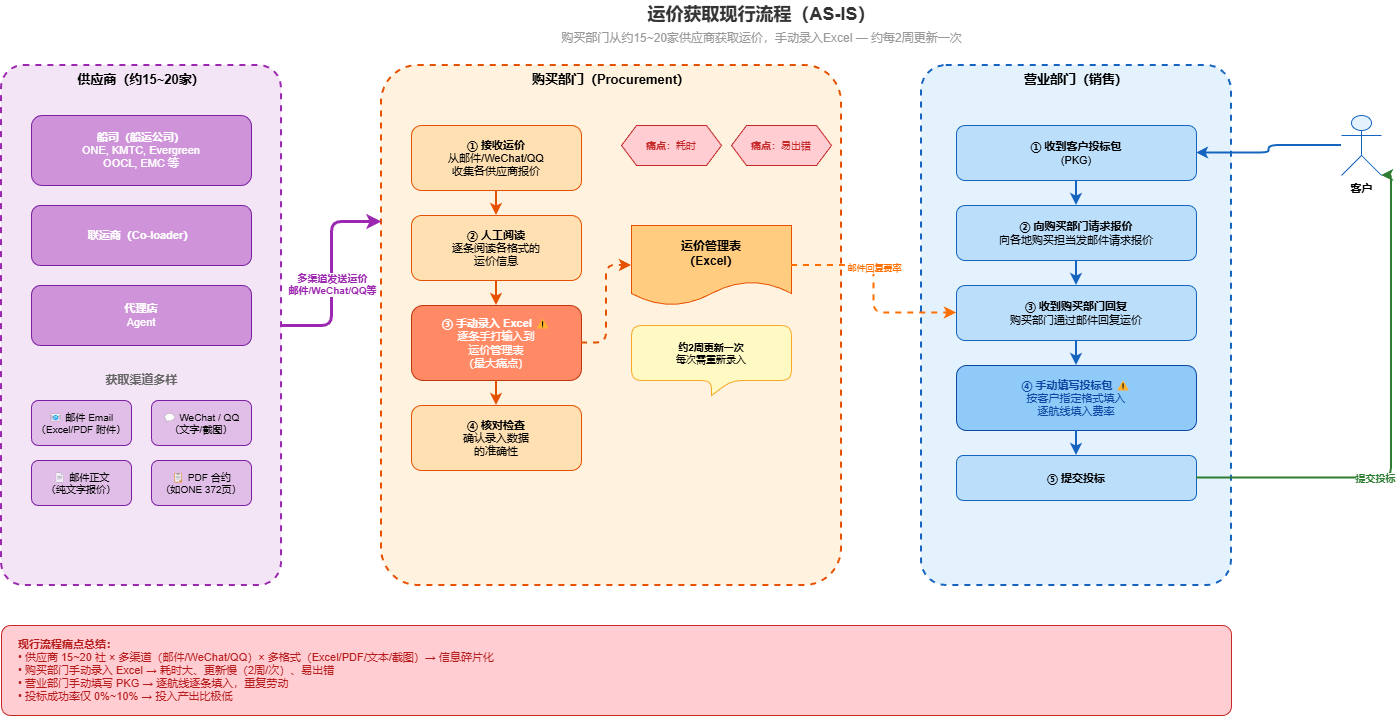

The diagram above was exported from draw.io. Its source (the exported page's mxGraphModel, read from the mxfile embedded in the PNG):
<mxGraphModel dx="1554" dy="913" grid="1" gridSize="10" guides="1" tooltips="1" connect="1" arrows="1" fold="1" page="1" pageScale="1" pageWidth="1600" pageHeight="1000" math="0" shadow="0">
  <root>
    <mxCell id="0" />
    <mxCell id="1" parent="0" />
    <mxCell id="t1" parent="1" style="text;html=1;align=center;verticalAlign=middle;resizable=0;points=[];autosize=1;strokeColor=none;fillColor=none;fontSize=18;fontStyle=1;" value="&lt;font color=&quot;#333&quot;&gt;运价获取现行流程（AS-IS）&lt;/font&gt;&lt;br&gt;&lt;font style=&quot;font-size:12px;font-weight:normal;&quot; color=&quot;#999&quot;&gt;购买部门从约15~20家供应商获取运价，手动录入Excel — 约每2周更新一次&lt;/font&gt;" vertex="1">
      <mxGeometry height="50" width="1000" x="300" y="15" as="geometry" />
    </mxCell>
    <mxCell id="supplier_box" parent="1" style="rounded=1;whiteSpace=wrap;html=1;fillColor=#F3E5F5;strokeColor=#9C27B0;strokeWidth=2;dashed=1;verticalAlign=top;fontSize=13;fontStyle=1;arcSize=8;" value="供应商（约15~20家）" vertex="1">
      <mxGeometry height="520" width="280" x="40" y="80" as="geometry" />
    </mxCell>
    <mxCell id="s1" parent="1" style="rounded=1;whiteSpace=wrap;html=1;fillColor=#CE93D8;strokeColor=#7B1FA2;fontSize=11;fontColor=#fff;" value="&lt;b&gt;船司（船运公司）&lt;/b&gt;&lt;br&gt;ONE, KMTC, Evergreen&lt;br&gt;OOCL, EMC 等" vertex="1">
      <mxGeometry height="70" width="220" x="70" y="130" as="geometry" />
    </mxCell>
    <mxCell id="s2" parent="1" style="rounded=1;whiteSpace=wrap;html=1;fillColor=#CE93D8;strokeColor=#7B1FA2;fontSize=11;fontColor=#fff;" value="&lt;b&gt;联运商（Co-loader）&lt;/b&gt;" vertex="1">
      <mxGeometry height="60" width="220" x="70" y="220" as="geometry" />
    </mxCell>
    <mxCell id="s3" parent="1" style="rounded=1;whiteSpace=wrap;html=1;fillColor=#CE93D8;strokeColor=#7B1FA2;fontSize=11;fontColor=#fff;" value="&lt;b&gt;代理店&lt;/b&gt;&lt;br&gt;Agent" vertex="1">
      <mxGeometry height="60" width="220" x="70" y="300" as="geometry" />
    </mxCell>
    <mxCell id="ch_title" parent="1" style="text;html=1;align=center;verticalAlign=middle;strokeColor=none;fillColor=none;fontSize=12;fontStyle=1;fontColor=#666;" value="获取渠道多样" vertex="1">
      <mxGeometry height="30" width="220" x="70" y="380" as="geometry" />
    </mxCell>
    <mxCell id="ch1" parent="1" style="rounded=1;whiteSpace=wrap;html=1;fillColor=#E1BEE7;strokeColor=#7B1FA2;fontSize=10;" value="📧 邮件 Email&lt;br&gt;（Excel/PDF 附件）" vertex="1">
      <mxGeometry height="45" width="100" x="70" y="415" as="geometry" />
    </mxCell>
    <mxCell id="ch2" parent="1" style="rounded=1;whiteSpace=wrap;html=1;fillColor=#E1BEE7;strokeColor=#7B1FA2;fontSize=10;" value="💬 WeChat / QQ&lt;br&gt;（文字/截图）" vertex="1">
      <mxGeometry height="45" width="100" x="190" y="415" as="geometry" />
    </mxCell>
    <mxCell id="ch3" parent="1" style="rounded=1;whiteSpace=wrap;html=1;fillColor=#E1BEE7;strokeColor=#7B1FA2;fontSize=10;" value="📄 邮件正文&lt;br&gt;（纯文字报价）" vertex="1">
      <mxGeometry height="45" width="100" x="70" y="475" as="geometry" />
    </mxCell>
    <mxCell id="ch4" parent="1" style="rounded=1;whiteSpace=wrap;html=1;fillColor=#E1BEE7;strokeColor=#7B1FA2;fontSize=10;" value="📋 PDF 合约&lt;br&gt;（如ONE 372页）" vertex="1">
      <mxGeometry height="45" width="100" x="190" y="475" as="geometry" />
    </mxCell>
    <mxCell id="proc_box" parent="1" style="rounded=1;whiteSpace=wrap;html=1;fillColor=#FFF3E0;strokeColor=#E65100;strokeWidth=2;dashed=1;verticalAlign=top;fontSize=13;fontStyle=1;arcSize=8;" value="购买部门（Procurement）" vertex="1">
      <mxGeometry height="520" width="460" x="420" y="80" as="geometry" />
    </mxCell>
    <mxCell id="e_s_p" edge="1" parent="1" source="supplier_box" style="edgeStyle=orthogonalEdgeStyle;rounded=1;strokeColor=#9C27B0;strokeWidth=3;exitX=1;exitY=0.5;entryX=0;entryY=0.3;" target="proc_box">
      <mxGeometry relative="1" as="geometry" />
    </mxCell>
    <mxCell id="e_s_p_label" connectable="0" parent="e_s_p" style="edgeLabel;html=1;align=center;verticalAlign=middle;fontSize=10;fontColor=#9C27B0;fontStyle=1;" value="多渠道发送运价&lt;br&gt;邮件/WeChat/QQ等" vertex="1">
      <mxGeometry relative="1" x="-0.1" as="geometry">
        <mxPoint as="offset" />
      </mxGeometry>
    </mxCell>
    <mxCell id="p1" parent="1" style="rounded=1;whiteSpace=wrap;html=1;fillColor=#FFE0B2;strokeColor=#E65100;fontSize=11;arcSize=15;" value="&lt;b&gt;① 接收运价&lt;/b&gt;&lt;br&gt;从邮件/WeChat/QQ&lt;br&gt;收集各供应商报价" vertex="1">
      <mxGeometry height="65" width="170" x="450" y="140" as="geometry" />
    </mxCell>
    <mxCell id="p2" parent="1" style="rounded=1;whiteSpace=wrap;html=1;fillColor=#FFE0B2;strokeColor=#E65100;fontSize=11;arcSize=15;" value="&lt;b&gt;② 人工阅读&lt;/b&gt;&lt;br&gt;逐条阅读各格式的&lt;br&gt;运价信息" vertex="1">
      <mxGeometry height="65" width="170" x="450" y="230" as="geometry" />
    </mxCell>
    <mxCell id="p3" parent="1" style="rounded=1;whiteSpace=wrap;html=1;fillColor=#FF8A65;strokeColor=#BF360C;fontSize=11;arcSize=15;fontColor=#fff;" value="&lt;b&gt;③ 手动录入 Excel ⚠&lt;/b&gt;&lt;br&gt;逐条手打输入到&lt;br&gt;运价管理表&lt;br&gt;（最大痛点）" vertex="1">
      <mxGeometry height="75" width="170" x="450" y="320" as="geometry" />
    </mxCell>
    <mxCell id="p4" parent="1" style="rounded=1;whiteSpace=wrap;html=1;fillColor=#FFE0B2;strokeColor=#E65100;fontSize=11;arcSize=15;" value="&lt;b&gt;④ 核对检查&lt;/b&gt;&lt;br&gt;确认录入数据&lt;br&gt;的准确性" vertex="1">
      <mxGeometry height="65" width="170" x="450" y="420" as="geometry" />
    </mxCell>
    <mxCell id="ep12" edge="1" parent="1" source="p1" style="edgeStyle=orthogonalEdgeStyle;rounded=1;strokeColor=#E65100;strokeWidth=2;" target="p2">
      <mxGeometry relative="1" as="geometry" />
    </mxCell>
    <mxCell id="ep23" edge="1" parent="1" source="p2" style="edgeStyle=orthogonalEdgeStyle;rounded=1;strokeColor=#E65100;strokeWidth=2;" target="p3">
      <mxGeometry relative="1" as="geometry" />
    </mxCell>
    <mxCell id="ep34" edge="1" parent="1" source="p3" style="edgeStyle=orthogonalEdgeStyle;rounded=1;strokeColor=#E65100;strokeWidth=2;" target="p4">
      <mxGeometry relative="1" as="geometry" />
    </mxCell>
    <mxCell id="excel_master" parent="1" style="shape=document;whiteSpace=wrap;html=1;boundedLbl=1;backgroundOutline=1;fillColor=#FFCC80;strokeColor=#E65100;fontSize=12;fontStyle=1;" value="运价管理表&lt;br&gt;（Excel）" vertex="1">
      <mxGeometry height="80" width="160" x="670" y="240" as="geometry" />
    </mxCell>
    <mxCell id="ep3x" edge="1" parent="1" source="p3" style="edgeStyle=orthogonalEdgeStyle;rounded=1;strokeColor=#E65100;strokeWidth=2;dashed=1;" target="excel_master">
      <mxGeometry relative="1" as="geometry" />
    </mxCell>
    <mxCell id="cycle_note" parent="1" style="shape=callout;whiteSpace=wrap;html=1;perimeter=calloutPerimeter;size=15;position=0.5;base=20;fillColor=#FFF9C4;strokeColor=#F9A825;fontSize=10;rounded=1;" value="&lt;b&gt;约2周更新一次&lt;/b&gt;&lt;br&gt;每次需重新录入" vertex="1">
      <mxGeometry height="70" width="160" x="670" y="340" as="geometry" />
    </mxCell>
    <mxCell id="pain1" parent="1" style="shape=hexagon;perimeter=hexagonPerimeter2;whiteSpace=wrap;html=1;fixedSize=1;size=15;fillColor=#FFCDD2;strokeColor=#C62828;fontSize=10;fontColor=#C62828;" value="&lt;b&gt;痛点&lt;/b&gt;：耗时" vertex="1">
      <mxGeometry height="40" width="100" x="660" y="140" as="geometry" />
    </mxCell>
    <mxCell id="pain2" parent="1" style="shape=hexagon;perimeter=hexagonPerimeter2;whiteSpace=wrap;html=1;fixedSize=1;size=15;fillColor=#FFCDD2;strokeColor=#C62828;fontSize=10;fontColor=#C62828;" value="&lt;b&gt;痛点&lt;/b&gt;：易出错" vertex="1">
      <mxGeometry height="40" width="100" x="770" y="140" as="geometry" />
    </mxCell>
    <mxCell id="sales_box" parent="1" style="rounded=1;whiteSpace=wrap;html=1;fillColor=#E3F2FD;strokeColor=#1565C0;strokeWidth=2;dashed=1;verticalAlign=top;fontSize=13;fontStyle=1;arcSize=8;" value="营业部门（销售）" vertex="1">
      <mxGeometry height="520" width="310" x="960" y="80" as="geometry" />
    </mxCell>
    <mxCell id="sa1" parent="1" style="rounded=1;whiteSpace=wrap;html=1;fillColor=#BBDEFB;strokeColor=#1565C0;fontSize=11;arcSize=15;" value="&lt;b&gt;① 收到客户投标包&lt;/b&gt;&lt;br&gt;(PKG)" vertex="1">
      <mxGeometry height="55" width="240" x="995" y="140" as="geometry" />
    </mxCell>
    <mxCell id="sa2" parent="1" style="rounded=1;whiteSpace=wrap;html=1;fillColor=#BBDEFB;strokeColor=#1565C0;fontSize=11;arcSize=15;" value="&lt;b&gt;② 向购买部门请求报价&lt;/b&gt;&lt;br&gt;向各地购买担当发邮件请求报价" vertex="1">
      <mxGeometry height="55" width="240" x="995" y="220" as="geometry" />
    </mxCell>
    <mxCell id="sa3" parent="1" style="rounded=1;whiteSpace=wrap;html=1;fillColor=#BBDEFB;strokeColor=#1565C0;fontSize=11;arcSize=15;" value="&lt;b&gt;③ 收到购买部门回复&lt;/b&gt;&lt;br&gt;购买部门通过邮件回复运价" vertex="1">
      <mxGeometry height="55" width="240" x="995" y="300" as="geometry" />
    </mxCell>
    <mxCell id="sa4" parent="1" style="rounded=1;whiteSpace=wrap;html=1;fillColor=#90CAF9;strokeColor=#0D47A1;fontSize=11;arcSize=15;fontColor=#0D47A1;" value="&lt;b&gt;④ 手动填写投标包 ⚠&lt;/b&gt;&lt;br&gt;按客户指定格式填入&lt;br&gt;逐航线填入费率" vertex="1">
      <mxGeometry height="65" width="240" x="995" y="380" as="geometry" />
    </mxCell>
    <mxCell id="sa5" parent="1" style="rounded=1;whiteSpace=wrap;html=1;fillColor=#BBDEFB;strokeColor=#1565C0;fontSize=11;arcSize=15;" value="&lt;b&gt;⑤ 提交投标&lt;/b&gt;" vertex="1">
      <mxGeometry height="45" width="240" x="995" y="470" as="geometry" />
    </mxCell>
    <mxCell id="esa12" edge="1" parent="1" source="sa1" style="edgeStyle=orthogonalEdgeStyle;rounded=1;strokeColor=#1565C0;strokeWidth=2;" target="sa2">
      <mxGeometry relative="1" as="geometry" />
    </mxCell>
    <mxCell id="esa23" edge="1" parent="1" source="sa2" style="edgeStyle=orthogonalEdgeStyle;rounded=1;strokeColor=#1565C0;strokeWidth=2;" target="sa3">
      <mxGeometry relative="1" as="geometry" />
    </mxCell>
    <mxCell id="esa34" edge="1" parent="1" source="sa3" style="edgeStyle=orthogonalEdgeStyle;rounded=1;strokeColor=#1565C0;strokeWidth=2;" target="sa4">
      <mxGeometry relative="1" as="geometry" />
    </mxCell>
    <mxCell id="esa45" edge="1" parent="1" source="sa4" style="edgeStyle=orthogonalEdgeStyle;rounded=1;strokeColor=#1565C0;strokeWidth=2;" target="sa5">
      <mxGeometry relative="1" as="geometry" />
    </mxCell>
    <mxCell id="e_proc_sales" edge="1" parent="1" source="excel_master" style="edgeStyle=orthogonalEdgeStyle;rounded=1;strokeColor=#FF6F00;strokeWidth=2;dashed=1;exitX=1;exitY=0.5;entryX=0;entryY=0.5;" target="sa3">
      <mxGeometry relative="1" as="geometry" />
    </mxCell>
    <mxCell id="e_proc_sales_label" connectable="0" parent="e_proc_sales" style="edgeLabel;html=1;align=center;verticalAlign=middle;fontSize=9;fontColor=#FF6F00;" value="邮件回复费率" vertex="1">
      <mxGeometry relative="1" x="-0.2" as="geometry">
        <mxPoint as="offset" />
      </mxGeometry>
    </mxCell>
    <mxCell id="customer" parent="1" style="shape=umlActor;verticalLabelPosition=bottom;verticalAlign=top;html=1;outlineConnect=0;fillColor=#E3F2FD;strokeColor=#1565C0;fontSize=11;" value="&lt;b&gt;客户&lt;/b&gt;" vertex="1">
      <mxGeometry height="60" width="40" x="1380" y="130" as="geometry" />
    </mxCell>
    <mxCell id="e_cust_sa" edge="1" parent="1" source="customer" style="edgeStyle=orthogonalEdgeStyle;rounded=1;strokeColor=#1565C0;strokeWidth=2;" target="sa1">
      <mxGeometry relative="1" as="geometry" />
    </mxCell>
    <mxCell id="e_sa_cust" edge="1" parent="1" source="sa5" style="edgeStyle=orthogonalEdgeStyle;rounded=1;strokeColor=#2E7D32;strokeWidth=2;exitX=1;exitY=0.5;entryX=1;entryY=1;" target="customer">
      <mxGeometry relative="1" as="geometry">
        <Array as="points">
          <mxPoint x="1430" y="493" />
          <mxPoint x="1430" y="190" />
        </Array>
      </mxGeometry>
    </mxCell>
    <mxCell id="e_sa_cust_label" connectable="0" parent="e_sa_cust" style="edgeLabel;html=1;align=center;verticalAlign=middle;fontSize=10;fontColor=#2E7D32;fontStyle=1;" value="提交投标" vertex="1">
      <mxGeometry relative="1" x="-0.3" as="geometry">
        <mxPoint as="offset" />
      </mxGeometry>
    </mxCell>
    <mxCell id="summary" parent="1" style="rounded=1;whiteSpace=wrap;html=1;fillColor=#FFCDD2;strokeColor=#C62828;fontSize=11;arcSize=10;fontColor=#B71C1C;align=left;spacingLeft=15;" value="&lt;b&gt;现行流程痛点总结：&lt;/b&gt;&lt;br&gt;• 供应商 15~20 社 × 多渠道（邮件/WeChat/QQ）× 多格式（Excel/PDF/文本/截图）→ 信息碎片化&lt;br&gt;• 购买部门手动录入 Excel → 耗时大、更新慢（2周/次）、易出错&lt;br&gt;• 营业部门手动填写 PKG → 逐航线逐条填入，重复劳动&lt;br&gt;• 投标成功率仅 0%~10% → 投入产出比极低" vertex="1">
      <mxGeometry height="90" width="1230" x="40" y="640" as="geometry" />
    </mxCell>
  </root>
</mxGraphModel>